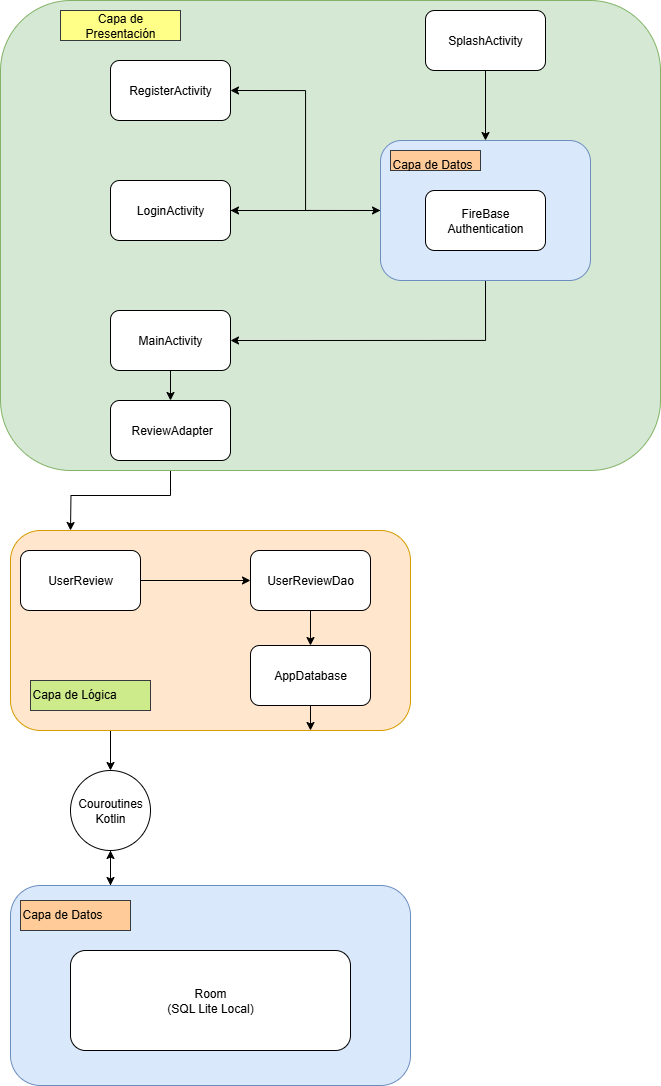

The diagram above was exported from draw.io. Its source (the exported page's mxGraphModel, read from the mxfile embedded in the PNG):
<mxGraphModel dx="1678" dy="1029" grid="1" gridSize="10" guides="1" tooltips="1" connect="1" arrows="1" fold="1" page="1" pageScale="1" pageWidth="827" pageHeight="1169" math="0" shadow="0">
  <root>
    <mxCell id="0" />
    <mxCell id="1" parent="0" />
    <mxCell id="_IJPRlc2gKEOJhfHJP27-72" style="edgeStyle=orthogonalEdgeStyle;rounded=0;orthogonalLoop=1;jettySize=auto;html=1;exitX=0.25;exitY=0;exitDx=0;exitDy=0;entryX=0.5;entryY=1;entryDx=0;entryDy=0;" edge="1" parent="1" source="_IJPRlc2gKEOJhfHJP27-69" target="_IJPRlc2gKEOJhfHJP27-10">
      <mxGeometry relative="1" as="geometry" />
    </mxCell>
    <mxCell id="_IJPRlc2gKEOJhfHJP27-69" value="" style="rounded=1;whiteSpace=wrap;html=1;fillColor=#dae8fc;strokeColor=#6c8ebf;" vertex="1" parent="1">
      <mxGeometry x="90" y="895" width="400" height="200" as="geometry" />
    </mxCell>
    <mxCell id="_IJPRlc2gKEOJhfHJP27-81" style="edgeStyle=orthogonalEdgeStyle;rounded=0;orthogonalLoop=1;jettySize=auto;html=1;exitX=0.25;exitY=1;exitDx=0;exitDy=0;entryX=0.5;entryY=0;entryDx=0;entryDy=0;" edge="1" parent="1" source="_IJPRlc2gKEOJhfHJP27-6" target="_IJPRlc2gKEOJhfHJP27-10">
      <mxGeometry relative="1" as="geometry" />
    </mxCell>
    <mxCell id="_IJPRlc2gKEOJhfHJP27-6" value="" style="rounded=1;whiteSpace=wrap;html=1;fillColor=#ffe6cc;strokeColor=#d79b00;" vertex="1" parent="1">
      <mxGeometry x="90" y="540" width="400" height="200" as="geometry" />
    </mxCell>
    <mxCell id="_IJPRlc2gKEOJhfHJP27-22" style="edgeStyle=orthogonalEdgeStyle;rounded=0;orthogonalLoop=1;jettySize=auto;html=1;exitX=1;exitY=0.5;exitDx=0;exitDy=0;entryX=0;entryY=0.5;entryDx=0;entryDy=0;" edge="1" parent="1" source="_IJPRlc2gKEOJhfHJP27-7" target="_IJPRlc2gKEOJhfHJP27-8">
      <mxGeometry relative="1" as="geometry" />
    </mxCell>
    <mxCell id="_IJPRlc2gKEOJhfHJP27-7" value="UserReview" style="rounded=1;whiteSpace=wrap;html=1;" vertex="1" parent="1">
      <mxGeometry x="100" y="560" width="120" height="60" as="geometry" />
    </mxCell>
    <mxCell id="_IJPRlc2gKEOJhfHJP27-20" style="edgeStyle=orthogonalEdgeStyle;rounded=0;orthogonalLoop=1;jettySize=auto;html=1;entryX=0.5;entryY=0;entryDx=0;entryDy=0;" edge="1" parent="1" source="_IJPRlc2gKEOJhfHJP27-8" target="_IJPRlc2gKEOJhfHJP27-9">
      <mxGeometry relative="1" as="geometry" />
    </mxCell>
    <mxCell id="_IJPRlc2gKEOJhfHJP27-8" value="UserReviewDao" style="rounded=1;whiteSpace=wrap;html=1;" vertex="1" parent="1">
      <mxGeometry x="330" y="560" width="120" height="60" as="geometry" />
    </mxCell>
    <mxCell id="_IJPRlc2gKEOJhfHJP27-51" style="edgeStyle=orthogonalEdgeStyle;rounded=0;orthogonalLoop=1;jettySize=auto;html=1;exitX=0.5;exitY=1;exitDx=0;exitDy=0;entryX=0.75;entryY=1;entryDx=0;entryDy=0;" edge="1" parent="1" source="_IJPRlc2gKEOJhfHJP27-9" target="_IJPRlc2gKEOJhfHJP27-6">
      <mxGeometry relative="1" as="geometry" />
    </mxCell>
    <mxCell id="_IJPRlc2gKEOJhfHJP27-9" value="AppDatabase" style="rounded=1;whiteSpace=wrap;html=1;" vertex="1" parent="1">
      <mxGeometry x="330" y="655" width="120" height="60" as="geometry" />
    </mxCell>
    <mxCell id="_IJPRlc2gKEOJhfHJP27-73" style="edgeStyle=orthogonalEdgeStyle;rounded=0;orthogonalLoop=1;jettySize=auto;html=1;exitX=0.5;exitY=1;exitDx=0;exitDy=0;entryX=0.25;entryY=0;entryDx=0;entryDy=0;" edge="1" parent="1" source="_IJPRlc2gKEOJhfHJP27-10" target="_IJPRlc2gKEOJhfHJP27-69">
      <mxGeometry relative="1" as="geometry" />
    </mxCell>
    <mxCell id="_IJPRlc2gKEOJhfHJP27-10" value="Couroutines Kotlin" style="ellipse;whiteSpace=wrap;html=1;aspect=fixed;" vertex="1" parent="1">
      <mxGeometry x="150" y="780" width="80" height="80" as="geometry" />
    </mxCell>
    <mxCell id="_IJPRlc2gKEOJhfHJP27-13" value="Room&lt;div&gt;(SQL Lite Local)&lt;/div&gt;" style="rounded=1;whiteSpace=wrap;html=1;" vertex="1" parent="1">
      <mxGeometry x="150" y="960" width="280" height="100" as="geometry" />
    </mxCell>
    <mxCell id="_IJPRlc2gKEOJhfHJP27-64" style="edgeStyle=orthogonalEdgeStyle;rounded=0;orthogonalLoop=1;jettySize=auto;html=1;exitX=0.5;exitY=1;exitDx=0;exitDy=0;" edge="1" parent="1" source="_IJPRlc2gKEOJhfHJP27-28">
      <mxGeometry relative="1" as="geometry">
        <mxPoint x="150" y="540" as="targetPoint" />
      </mxGeometry>
    </mxCell>
    <mxCell id="_IJPRlc2gKEOJhfHJP27-65" value="" style="rounded=1;whiteSpace=wrap;html=1;fillColor=#d5e8d4;strokeColor=#82b366;" vertex="1" parent="1">
      <mxGeometry x="80" y="10" width="660" height="470" as="geometry" />
    </mxCell>
    <mxCell id="_IJPRlc2gKEOJhfHJP27-79" style="edgeStyle=orthogonalEdgeStyle;rounded=0;orthogonalLoop=1;jettySize=auto;html=1;exitX=0.5;exitY=1;exitDx=0;exitDy=0;entryX=0.5;entryY=0;entryDx=0;entryDy=0;" edge="1" parent="1" source="_IJPRlc2gKEOJhfHJP27-3" target="_IJPRlc2gKEOJhfHJP27-41">
      <mxGeometry relative="1" as="geometry" />
    </mxCell>
    <mxCell id="_IJPRlc2gKEOJhfHJP27-3" value="SplashActivity" style="rounded=1;whiteSpace=wrap;html=1;" vertex="1" parent="1">
      <mxGeometry x="505" y="20" width="120" height="60" as="geometry" />
    </mxCell>
    <mxCell id="_IJPRlc2gKEOJhfHJP27-4" value="&lt;div&gt;RegisterActivity&lt;/div&gt;" style="rounded=1;whiteSpace=wrap;html=1;" vertex="1" parent="1">
      <mxGeometry x="190" y="70" width="120" height="60" as="geometry" />
    </mxCell>
    <mxCell id="_IJPRlc2gKEOJhfHJP27-29" style="edgeStyle=orthogonalEdgeStyle;rounded=0;orthogonalLoop=1;jettySize=auto;html=1;exitX=0.5;exitY=1;exitDx=0;exitDy=0;entryX=0.5;entryY=0;entryDx=0;entryDy=0;" edge="1" parent="1" source="_IJPRlc2gKEOJhfHJP27-5" target="_IJPRlc2gKEOJhfHJP27-28">
      <mxGeometry relative="1" as="geometry" />
    </mxCell>
    <mxCell id="_IJPRlc2gKEOJhfHJP27-5" value="MainActivity" style="rounded=1;whiteSpace=wrap;html=1;" vertex="1" parent="1">
      <mxGeometry x="190" y="320" width="120" height="60" as="geometry" />
    </mxCell>
    <mxCell id="_IJPRlc2gKEOJhfHJP27-28" value="&amp;nbsp;ReviewAdapter" style="rounded=1;whiteSpace=wrap;html=1;" vertex="1" parent="1">
      <mxGeometry x="190" y="410" width="120" height="60" as="geometry" />
    </mxCell>
    <mxCell id="_IJPRlc2gKEOJhfHJP27-49" style="edgeStyle=orthogonalEdgeStyle;rounded=0;orthogonalLoop=1;jettySize=auto;html=1;exitX=1;exitY=0.5;exitDx=0;exitDy=0;entryX=0;entryY=0.5;entryDx=0;entryDy=0;" edge="1" parent="1" source="_IJPRlc2gKEOJhfHJP27-35" target="_IJPRlc2gKEOJhfHJP27-41">
      <mxGeometry relative="1" as="geometry" />
    </mxCell>
    <mxCell id="_IJPRlc2gKEOJhfHJP27-35" value="LoginActivity" style="rounded=1;whiteSpace=wrap;html=1;" vertex="1" parent="1">
      <mxGeometry x="190" y="190" width="120" height="60" as="geometry" />
    </mxCell>
    <mxCell id="_IJPRlc2gKEOJhfHJP27-46" style="edgeStyle=orthogonalEdgeStyle;rounded=0;orthogonalLoop=1;jettySize=auto;html=1;exitX=0.5;exitY=1;exitDx=0;exitDy=0;entryX=1;entryY=0.5;entryDx=0;entryDy=0;" edge="1" parent="1" source="_IJPRlc2gKEOJhfHJP27-41" target="_IJPRlc2gKEOJhfHJP27-5">
      <mxGeometry relative="1" as="geometry" />
    </mxCell>
    <mxCell id="_IJPRlc2gKEOJhfHJP27-48" style="edgeStyle=orthogonalEdgeStyle;rounded=0;orthogonalLoop=1;jettySize=auto;html=1;exitX=0;exitY=0.5;exitDx=0;exitDy=0;entryX=1;entryY=0.5;entryDx=0;entryDy=0;" edge="1" parent="1" source="_IJPRlc2gKEOJhfHJP27-41" target="_IJPRlc2gKEOJhfHJP27-4">
      <mxGeometry relative="1" as="geometry" />
    </mxCell>
    <mxCell id="_IJPRlc2gKEOJhfHJP27-50" style="edgeStyle=orthogonalEdgeStyle;rounded=0;orthogonalLoop=1;jettySize=auto;html=1;exitX=0;exitY=0.5;exitDx=0;exitDy=0;entryX=1;entryY=0.5;entryDx=0;entryDy=0;" edge="1" parent="1" source="_IJPRlc2gKEOJhfHJP27-41" target="_IJPRlc2gKEOJhfHJP27-35">
      <mxGeometry relative="1" as="geometry" />
    </mxCell>
    <mxCell id="_IJPRlc2gKEOJhfHJP27-41" value="" style="rounded=1;whiteSpace=wrap;html=1;fillColor=#dae8fc;strokeColor=#6c8ebf;" vertex="1" parent="1">
      <mxGeometry x="460" y="150" width="210" height="140" as="geometry" />
    </mxCell>
    <mxCell id="_IJPRlc2gKEOJhfHJP27-66" value="Capa de Presentación" style="text;strokeColor=#36393d;align=center;fillColor=#ffff88;html=1;verticalAlign=middle;whiteSpace=wrap;rounded=0;" vertex="1" parent="1">
      <mxGeometry x="140" y="20" width="120" height="30" as="geometry" />
    </mxCell>
    <mxCell id="_IJPRlc2gKEOJhfHJP27-67" value="Capa de Lógica" style="text;whiteSpace=wrap;html=1;fillColor=#cdeb8b;strokeColor=#36393d;" vertex="1" parent="1">
      <mxGeometry x="110" y="690" width="120" height="30" as="geometry" />
    </mxCell>
    <mxCell id="_IJPRlc2gKEOJhfHJP27-68" value="Capa de Datos" style="text;whiteSpace=wrap;html=1;fillColor=#ffcc99;strokeColor=#36393d;" vertex="1" parent="1">
      <mxGeometry x="100" y="910" width="110" height="30" as="geometry" />
    </mxCell>
    <mxCell id="_IJPRlc2gKEOJhfHJP27-78" value="FireBase&lt;div&gt;Authentication&lt;/div&gt;" style="rounded=1;whiteSpace=wrap;html=1;" vertex="1" parent="1">
      <mxGeometry x="505" y="200" width="120" height="60" as="geometry" />
    </mxCell>
    <mxCell id="_IJPRlc2gKEOJhfHJP27-80" value="Capa de Datos" style="text;whiteSpace=wrap;html=1;fillColor=#ffcc99;strokeColor=#36393d;" vertex="1" parent="1">
      <mxGeometry x="470" y="160" width="90" height="20" as="geometry" />
    </mxCell>
  </root>
</mxGraphModel>